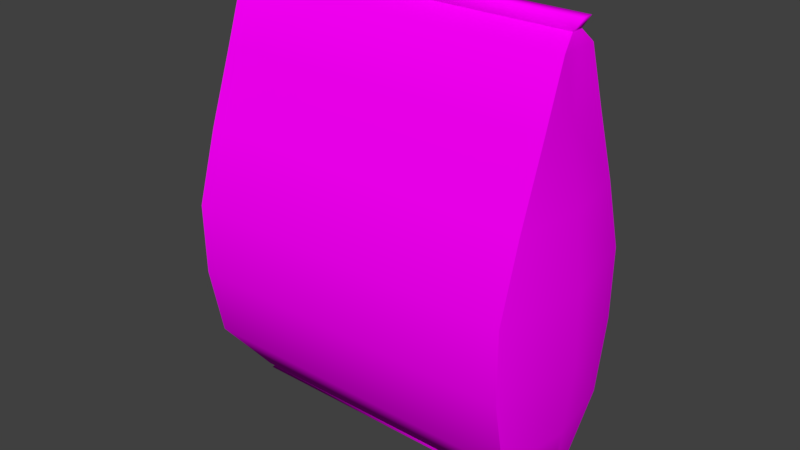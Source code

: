 # Source: Crisps.blend  (saved by Blender 2.78.0; exported with 4.5.12 LTS)
import bpy
from mathutils import Matrix  # noqa: F401  (used for matrix-valued properties, if any)

bpy.ops.wm.read_factory_settings(use_empty=True)
scene = bpy.context.scene
scene.name = 'Scene'

# ---- collections
col_collection_1 = bpy.data.collections.new('Collection 1'); scene.collection.children.link(col_collection_1)

# ---- images (referenced by path relative to the original .blend; pixels are not part of the script)
import os
ASSET_DIR = os.environ.get("B2B_ASSET_DIR", "")  # directory of the original .blend (textures are referenced by path, not embedded)
HERE = os.path.dirname(os.path.abspath(__file__))  # packed textures are extracted next to this script under _unpacked/

def load_image(name, relpath, width, height, colorspace="sRGB"):
    """Load a texture the original file referenced (path relative to the .blend, or extracted next to this script)."""
    p = next((c for c in (os.path.join(HERE, relpath), os.path.join(ASSET_DIR, relpath)) if relpath and os.path.exists(c)), "")
    if p:
        img = bpy.data.images.load(p, check_existing=True)
        img.name = name
    else:  # same state as the original file: an image datablock whose file is absent (Cycles renders it pink)
        img = bpy.data.images.new(name, width, height)
        img.source = "FILE"
        img.filepath = "//" + (relpath or name)
    img.colorspace_settings.name = colorspace
    return img
img_uv_checker_large_png = load_image('uv_checker large.png', 'uv_checker large.png', 1024, 1024, 'sRGB')

# ---- materials (node trees are filled in below, after node groups)
mat_crisps = bpy.data.materials.new('Crisps')
mat_crisps.alpha_threshold = 0.0
mat_crisps.roughness = 0.5

# ---- material node trees
mat_crisps.use_nodes = True; mat_crisps.node_tree.nodes.clear()
_N = mat_crisps.node_tree.nodes; _L = mat_crisps.node_tree.links
n0 = _N.new('ShaderNodeOutputMaterial'); n0.name = 'Material Output'; n0.location = (300, 300)
n1 = _N.new('ShaderNodeBsdfDiffuse'); n1.name = 'Diffuse BSDF'; n1.location = (10, 300)
n2 = _N.new('ShaderNodeTexImage'); n2.name = 'Image Texture'; n2.location = (-189, 366)
n2.width = 140
n2.image = img_uv_checker_large_png
_L.new(n1.outputs[0], n0.inputs[0])
_L.new(n2.outputs[0], n1.inputs[0])
n0.is_active_output = True

# ---- world
world_world = bpy.data.worlds.new('World'); scene.world = world_world
world_world.color = (0.05088, 0.05088, 0.05088)
world_world.use_sun_shadow = False
world_world.sun_shadow_jitter_overblur = 0.0
world_world.cycles.sampling_method = 'MANUAL'

# ---- meshes
me_cube_001 = bpy.data.meshes.new('Cube.001')
me_cube_001.from_pydata([(-0.1092, -0.009487, -0.1382), (-0.1092, -0.01266, 0.1299), (-0.1092, 0.009487, -0.1382), (-0.1092, 0.01266, 0.1299), (0.1092, -0.009487, -0.1382), (0.1092, -0.01266, 0.1299), (0.1092, 0.009487, -0.1382), (0.1092, 0.01266, 0.1299), (-0.1092, -0.04678, -0.09215), (-0.1092, -0.05583, -0.04607), (-0.1092, -0.05641, 4.119e-09), (-0.1092, -0.04241, 0.04607), (-0.1092, -0.02572, 0.09215), (-0.1092, 0.02572, 0.09215), (-0.1092, 0.04241, 0.04607), (-0.1092, 0.05641, -4.119e-09), (-0.1092, 0.05583, -0.04607), (-0.1092, 0.04678, -0.09215), (0.1092, 0.02572, 0.09215), (0.1092, 0.04241, 0.04607), (0.1092, 0.05641, -4.119e-09), (0.1092, 0.05583, -0.04607), (0.1092, 0.04678, -0.09215), (0.1092, -0.02572, 0.09215), (0.1092, -0.04241, 0.04607), (0.1092, -0.05641, -4.119e-09), (0.1092, -0.05583, -0.04607), (0.1092, -0.04678, -0.09215), (-0.1092, 0.0, -0.1382), (-0.1092, 0.0, 0.1297), (0.1092, 0.0, -0.1382), (0.1092, 0.0, 0.1297), (0.1165, 5.897e-10, -0.09215), (0.1218, 0.0, -0.04607), (0.1209, 0.0, -4.119e-09), (0.1158, 1.351e-10, 0.04607), (0.1092, 3.462e-10, 0.09215), (-0.1198, 5.897e-10, -0.09215), (-0.1236, 0.0, -0.04607), (-0.1194, 0.0, 0.0), (-0.1143, 1.351e-10, 0.04607), (-0.1092, 3.462e-10, 0.09215), (-0.1069, 0.0, -0.1395), (-0.1069, -0.004315, -0.1395), (0.1069, 0.004315, -0.1395), (-0.1069, 0.004315, -0.1395), (0.1069, 0.0, -0.1395), (0.1069, -0.004315, -0.1395), (-0.1126, 0.0, -0.1457), (-0.1126, -0.004315, -0.1457), (0.1126, 0.004315, -0.1457), (-0.1126, 0.004315, -0.1457), (0.1126, 0.0, -0.1457), (0.1126, -0.004315, -0.1457), (-0.1073, 0.0, 0.1382), (-0.1073, 0.003915, 0.1382), (0.1073, 0.003915, 0.1382), (0.1073, 0.0, 0.1382), (0.1073, -0.003915, 0.1382), (-0.1073, -0.003915, 0.1382), (-0.1122, 0.0, 0.1457), (-0.1122, 0.003915, 0.1457), (0.1122, 0.003915, 0.1457), (0.1122, 0.0, 0.1457), (0.1122, -0.003915, 0.1457), (-0.1122, -0.003915, 0.1457)], [], [(41, 29, 3, 13), (13, 3, 7, 18), (36, 31, 5, 23), (23, 5, 1, 12), (4, 0, 43, 47), (3, 29, 54, 55), (4, 27, 8, 0), (27, 26, 9, 8), (26, 25, 10, 9), (25, 24, 11, 10), (24, 23, 12, 11), (30, 32, 27, 4), (32, 33, 26, 27), (33, 34, 25, 26), (34, 35, 24, 25), (35, 36, 23, 24), (2, 17, 22, 6), (17, 16, 21, 22), (16, 15, 20, 21), (15, 14, 19, 20), (14, 13, 18, 19), (28, 37, 17, 2), (37, 38, 16, 17), (38, 39, 15, 16), (39, 40, 14, 15), (40, 41, 13, 14), (11, 12, 41, 40), (10, 11, 40, 39), (9, 10, 39, 38), (8, 9, 38, 37), (0, 8, 37, 28), (19, 18, 36, 35), (20, 19, 35, 34), (21, 20, 34, 33), (22, 21, 33, 32), (6, 22, 32, 30), (5, 31, 57, 58), (30, 4, 47, 46), (18, 7, 31, 36), (12, 1, 29, 41), (47, 43, 49, 53), (46, 47, 53, 52), (28, 2, 45, 42), (2, 6, 44, 45), (0, 28, 42, 43), (6, 30, 46, 44), (48, 52, 53, 49), (51, 50, 52, 48), (45, 44, 50, 51), (42, 45, 51, 48), (44, 46, 52, 50), (43, 42, 48, 49), (59, 58, 64, 65), (57, 56, 62, 63), (31, 7, 56, 57), (1, 5, 58, 59), (29, 1, 59, 54), (7, 3, 55, 56), (63, 60, 65, 64), (62, 61, 60, 63), (56, 55, 61, 62), (54, 59, 65, 60), (58, 57, 63, 64), (55, 54, 60, 61)])
me_cube_001.polygons.foreach_set('use_smooth', [True] * 64)
_k = set([(0, 8), (0, 43), (1, 12), (1, 59), (2, 17), (2, 45), (3, 13), (3, 55), (4, 27), (4, 47), (5, 23), (5, 58), (6, 22), (6, 44), (7, 18), (7, 56), (8, 9), (9, 10), (10, 11), (11, 12), (13, 14), (14, 15), (15, 16), (16, 17), (18, 19), (19, 20), (20, 21), (21, 22), (23, 24), (24, 25), (25, 26), (26, 27), (42, 43), (42, 45), (43, 47), (44, 45), (44, 46), (46, 47), (54, 55), (54, 59), (55, 56), (56, 57), (57, 58), (58, 59)])
me_cube_001.attributes.new('sharp_edge', 'BOOLEAN', 'EDGE').data.foreach_set('value', [ (min(e.vertices), max(e.vertices)) in _k for e in me_cube_001.edges])
_uv = me_cube_001.uv_layers.new(name='UVMap')
_uv.uv.foreach_set('vector', [0.8806, 0.4585, 0.8806, 0.5274, 0.8574, 0.5277, 0.8334, 0.4585, 0.7641, 0.7265, 0.7641, 0.7918, 0.4064, 0.7918, 0.4064, 0.7265, 0.1735, 0.1501, 0.1045, 0.1501, 0.1042, 0.1269, 0.1735, 0.1028, 0.3857, 0.73, 0.3857, 0.7968, 0.02001, 0.7968, 0.02001, 0.73, 0.3857, 0.3124, 0.02001, 0.3124, 0.02395, 0.3035, 0.3818, 0.3035, 0.8574, 0.5277, 0.8806, 0.5274, 0.8806, 0.5435, 0.8734, 0.5435, 0.3857, 0.3124, 0.3857, 0.4116, 0.02001, 0.4116, 0.02001, 0.3124, 0.3857, 0.4116, 0.3857, 0.4902, 0.02001, 0.4902, 0.02001, 0.4116, 0.3857, 0.4902, 0.3857, 0.5673, 0.02001, 0.5673, 0.02001, 0.4902, 0.3857, 0.5673, 0.3857, 0.648, 0.02001, 0.648, 0.02001, 0.5673, 0.3857, 0.648, 0.3857, 0.73, 0.02001, 0.73, 0.02001, 0.648, 0.5971, 0.1501, 0.5112, 0.1501, 0.5125, 0.06286, 0.5971, 0.1325, 0.5112, 0.1501, 0.427, 0.1501, 0.4273, 0.04562, 0.5125, 0.06286, 0.427, 0.1501, 0.3434, 0.1501, 0.3425, 0.04497, 0.4273, 0.04562, 0.3434, 0.1501, 0.259, 0.1501, 0.2579, 0.07129, 0.3425, 0.04497, 0.259, 0.1501, 0.1735, 0.1501, 0.1735, 0.1028, 0.2579, 0.07129, 0.7641, 0.318, 0.7641, 0.4151, 0.4064, 0.4151, 0.4064, 0.318, 0.7641, 0.4151, 0.7641, 0.492, 0.4064, 0.492, 0.4064, 0.4151, 0.7641, 0.492, 0.7641, 0.5674, 0.4064, 0.5674, 0.4064, 0.492, 0.7641, 0.5674, 0.7641, 0.6462, 0.4064, 0.6462, 0.4064, 0.5674, 0.7641, 0.6462, 0.7641, 0.7265, 0.4064, 0.7265, 0.4064, 0.6462, 0.8806, 0.03477, 0.8806, 0.1215, 0.7926, 0.1195, 0.863, 0.03478, 0.8806, 0.1215, 0.8806, 0.2046, 0.7758, 0.205, 0.7926, 0.1195, 0.8806, 0.2046, 0.8806, 0.2884, 0.7756, 0.2897, 0.7758, 0.205, 0.8806, 0.2884, 0.8806, 0.3733, 0.8021, 0.3741, 0.7756, 0.2897, 0.8806, 0.3733, 0.8806, 0.4585, 0.8334, 0.4585, 0.8021, 0.3741, 0.9591, 0.3741, 0.9278, 0.4585, 0.8806, 0.4585, 0.8806, 0.3733, 0.9856, 0.2897, 0.9591, 0.3741, 0.8806, 0.3733, 0.8806, 0.2884, 0.9854, 0.205, 0.9856, 0.2897, 0.8806, 0.2884, 0.8806, 0.2046, 0.9686, 0.1195, 0.9854, 0.205, 0.8806, 0.2046, 0.8806, 0.1215, 0.8982, 0.03478, 0.9686, 0.1195, 0.8806, 0.1215, 0.8806, 0.03477, 0.2579, 0.2289, 0.1735, 0.1974, 0.1735, 0.1501, 0.259, 0.1501, 0.3425, 0.2552, 0.2579, 0.2289, 0.259, 0.1501, 0.3434, 0.1501, 0.4273, 0.2545, 0.3425, 0.2552, 0.3434, 0.1501, 0.427, 0.1501, 0.5125, 0.2373, 0.4273, 0.2545, 0.427, 0.1501, 0.5112, 0.1501, 0.5971, 0.1676, 0.5125, 0.2373, 0.5112, 0.1501, 0.5971, 0.1501, 0.1042, 0.1269, 0.1045, 0.1501, 0.08843, 0.1501, 0.08843, 0.1429, 0.5971, 0.1501, 0.5971, 0.1325, 0.602, 0.1421, 0.602, 0.1501, 0.1735, 0.1974, 0.1042, 0.1734, 0.1045, 0.1501, 0.1735, 0.1501, 0.9278, 0.4585, 0.9038, 0.5277, 0.8806, 0.5274, 0.8806, 0.4585, 0.9716, 0.9781, 0.3279, 0.9781, 0.3107, 0.9593, 0.9888, 0.9593, 0.195, 0.9511, 0.1627, 0.9511, 0.1627, 0.8878, 0.195, 0.8878, 0.8806, 0.03477, 0.863, 0.03478, 0.8726, 0.02984, 0.8806, 0.02983, 0.7641, 0.318, 0.4064, 0.318, 0.4102, 0.3093, 0.7602, 0.3093, 0.8982, 0.03478, 0.8806, 0.03477, 0.8806, 0.02983, 0.8886, 0.02984, 0.5971, 0.1676, 0.5971, 0.1501, 0.602, 0.1501, 0.602, 0.158, 0.3107, 0.9463, 0.9888, 0.9463, 0.9888, 0.9593, 0.3107, 0.9593, 0.3107, 0.9333, 0.9888, 0.9333, 0.9888, 0.9463, 0.3107, 0.9463, 0.3279, 0.9145, 0.9716, 0.9145, 0.9888, 0.9333, 0.3107, 0.9333, 0.2673, 0.8884, 0.2986, 0.8884, 0.2986, 0.9499, 0.2673, 0.9499, 0.2273, 0.9511, 0.195, 0.9511, 0.195, 0.8878, 0.2273, 0.8878, 0.2359, 0.8884, 0.2673, 0.8884, 0.2673, 0.9499, 0.2359, 0.9499, 0.3262, 0.839, 0.9717, 0.839, 0.9862, 0.8616, 0.3116, 0.8616, 0.04659, 0.8846, 0.07725, 0.8846, 0.07725, 0.9546, 0.04659, 0.9546, 0.1045, 0.1501, 0.1042, 0.1734, 0.08843, 0.1573, 0.08843, 0.1501, 0.02001, 0.7968, 0.3857, 0.7968, 0.3826, 0.8171, 0.02319, 0.8171, 0.8806, 0.5274, 0.9038, 0.5277, 0.8878, 0.5435, 0.8806, 0.5435, 0.4064, 0.7918, 0.7641, 0.7918, 0.761, 0.8116, 0.4095, 0.8116, 0.9862, 0.8733, 0.3116, 0.8734, 0.3116, 0.8616, 0.9862, 0.8616, 0.9862, 0.8851, 0.3116, 0.8851, 0.3116, 0.8734, 0.9862, 0.8733, 0.9717, 0.9077, 0.3262, 0.9077, 0.3116, 0.8851, 0.9862, 0.8851, 0.1564, 0.9197, 0.1564, 0.9507, 0.08567, 0.9507, 0.08567, 0.9197, 0.01593, 0.8846, 0.04659, 0.8846, 0.04659, 0.9546, 0.01593, 0.9546, 0.1564, 0.8887, 0.1564, 0.9197, 0.08567, 0.9197, 0.08567, 0.8887])
me_cube_001.materials.append(mat_crisps)
me_cube_001.use_remesh_preserve_volume = False
me_cube_001.use_remesh_preserve_attributes = False
me_cube_001.use_mirror_vertex_groups = False
me_cube_001.update()

# ---- objects
ob_crisps = bpy.data.objects.new('Crisps', me_cube_001)

# ---- transforms, parenting, visibility, modifiers, constraints
ob_crisps.location = (0.0, 0.0, 0.0)
ob_crisps.lineart.crease_threshold = 0.0

# ---- collection membership
col_collection_1.objects.link(ob_crisps)

# ---- scene / render settings (as saved in the file)
scene.frame_start = 1; scene.frame_end = 250; scene.frame_set(1)
scene.render.engine = 'CYCLES'
scene.render.resolution_percentage = 50
scene.render.dither_intensity = 0.0
scene.cycles.use_denoising = False
scene.cycles.samples = 128
scene.cycles.sampling_pattern = 'TABULATED_SOBOL'
scene.cycles.light_sampling_threshold = 0.0
scene.cycles.use_adaptive_sampling = False
scene.cycles.use_light_tree = False
scene.cycles.blur_glossy = 0.0
scene.cycles.sample_clamp_indirect = 0.0
scene.view_settings.view_transform = 'Standard'
bpy.context.view_layer.update()

# ---- added for rendering (the .blend has no active camera and no usable light): camera, sun
cam_auto = bpy.data.cameras.new('AutoCamera')
cam_auto.lens = 50.0
cam_auto.sensor_width = 36.0
cam_auto.clip_end = 1000.0
ob_auto_camera = bpy.data.objects.new('AutoCamera', cam_auto)
scene.collection.objects.link(ob_auto_camera)
ob_auto_camera.location = (0.366724, -0.441161, 0.294119)
ob_auto_camera.rotation_euler = (1.09748, -7.21219e-08, 0.694738)
scene.camera = ob_auto_camera
light_auto_sun = bpy.data.lights.new('AutoSun', 'SUN')
light_auto_sun.energy = 3.0
light_auto_sun.angle = 0.0523599
ob_auto_sun = bpy.data.objects.new('AutoSun', light_auto_sun)
scene.collection.objects.link(ob_auto_sun)
ob_auto_sun.rotation_euler = (0.872665, 0.174533, 0.523599)
bpy.context.view_layer.update()

